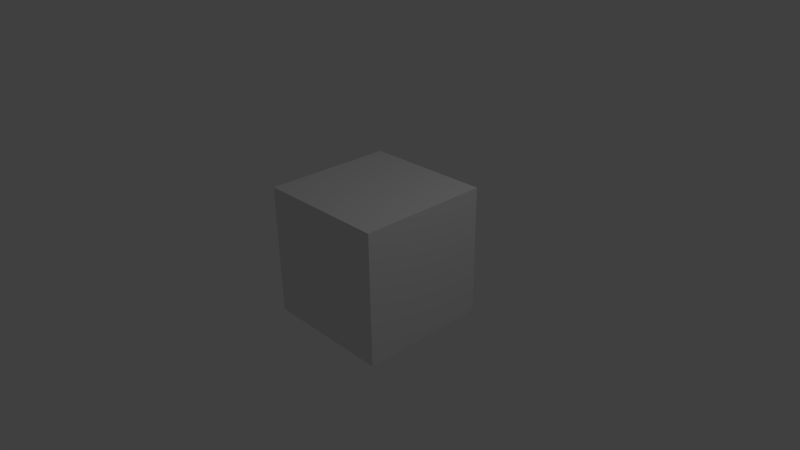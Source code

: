 # Source: node_group_socket_interface_compositor.blend  (saved by Blender 2.57.0; exported with 4.5.12 LTS)
import bpy
from mathutils import Matrix  # noqa: F401  (used for matrix-valued properties, if any)

bpy.ops.wm.read_factory_settings(use_empty=True)
scene = bpy.context.scene
scene.name = 'Scene'

# ---- collections
col_collection_1 = bpy.data.collections.new('Collection 1'); scene.collection.children.link(col_collection_1)

# ---- materials (node trees are filled in below, after node groups)
mat_material = bpy.data.materials.new('Material')
mat_material.alpha_threshold = 0.0
mat_material.use_transparent_shadow = False
mat_material.roughness = 0.5
mat_material.line_color = (0.0, 0.0, 0.0, 1.0)

# ---- material node trees

# ---- world
world_world = bpy.data.worlds.new('World'); scene.world = world_world
world_world.color = (0.05088, 0.05088, 0.05088)
world_world.use_sun_shadow = False
world_world.sun_shadow_jitter_overblur = 0.0
world_world.cycles.sampling_method = 'MANUAL'
world_world.cycles.sample_map_resolution = 256

# ---- cameras
cam_camera = bpy.data.cameras.new('Camera')
cam_camera.clip_end = 100.0
cam_camera.lens = 35.0
cam_camera.ortho_scale = 7.314
cam_camera.dof.focus_distance = 0.0
cam_camera.dof.aperture_fstop = 128.0

# ---- lights
light_lamp = bpy.data.lights.new('Lamp', 'POINT')
light_lamp.transmission_factor = 0.0
light_lamp.cutoff_distance = 30.0
light_lamp.energy = 100.0
light_lamp.shadow_buffer_clip_start = 1.001
light_lamp.shadow_soft_size = 1.0
light_lamp.shadow_maximum_resolution = 0.006
light_lamp.use_absolute_resolution = True
light_lamp.cycles.use_multiple_importance_sampling = False

# ---- meshes
me_cube = bpy.data.meshes.new('Cube')
me_cube.from_pydata([(1.0, 1.0, -1.0), (1.0, -1.0, -1.0), (-1.0, -1.0, -1.0), (-1.0, 1.0, -1.0), (1.0, 1.0, 1.0), (1.0, -1.0, 1.0), (-1.0, -1.0, 1.0), (-1.0, 1.0, 1.0)], [], [(0, 1, 2, 3), (4, 7, 6, 5), (0, 4, 5, 1), (1, 5, 6, 2), (2, 6, 7, 3), (4, 0, 3, 7)])
me_cube.materials.append(mat_material)
me_cube.use_remesh_preserve_volume = False
me_cube.use_remesh_preserve_attributes = False
me_cube.use_mirror_vertex_groups = False
me_cube.update()

# ---- objects
ob_cube = bpy.data.objects.new('Cube', me_cube)
ob_lamp = bpy.data.objects.new('Lamp', light_lamp)
ob_camera = bpy.data.objects.new('Camera', cam_camera)

# ---- transforms, parenting, visibility, modifiers, constraints
ob_cube.location = (0.0, 0.0, 0.0)
ob_cube.lock_rotations_4d = False
ob_cube.empty_display_type = 'ARROWS'
ob_cube.lineart.crease_threshold = 0.0
ob_lamp.location = (4.076, 1.005, 5.904)
ob_lamp.rotation_euler = (0.6503, 0.05522, 1.866)
ob_lamp.lock_rotations_4d = False
ob_lamp.empty_display_type = 'ARROWS'
ob_lamp.color = (0.0, 0.0, 0.0, 0.0)
ob_lamp.lineart.crease_threshold = 0.0
ob_camera.location = (7.481, -6.508, 5.344)
ob_camera.rotation_euler = (1.109, 0.01082, 0.8149)
ob_camera.lock_rotations_4d = False
ob_camera.empty_display_type = 'ARROWS'
ob_camera.color = (0.0, 0.0, 0.0, 0.0)
ob_camera.display_type = 'WIRE'
ob_camera.lineart.crease_threshold = 0.0

# ---- collection membership
col_collection_1.objects.link(ob_cube)
col_collection_1.objects.link(ob_lamp)
col_collection_1.objects.link(ob_camera)

# ---- scene / render settings (as saved in the file)
scene.camera = ob_camera
scene.frame_start = 1; scene.frame_end = 250; scene.frame_set(1)
scene.render.engine = 'BLENDER_EEVEE_NEXT'
scene.render.image_settings.color_mode = 'RGB'
scene.render.image_settings.compression = 90
scene.render.resolution_percentage = 50
scene.render.dither_intensity = 0.0
scene.render.bake_margin = 2
scene.render.bake_bias = 0.0
scene.cycles.use_denoising = False
scene.cycles.samples = 10
scene.cycles.sampling_pattern = 'TABULATED_SOBOL'
scene.cycles.light_sampling_threshold = 0.0
scene.cycles.use_adaptive_sampling = False
scene.cycles.use_light_tree = False
scene.cycles.blur_glossy = 0.0
scene.cycles.volume_bounces = 1
scene.cycles.pixel_filter_type = 'GAUSSIAN'
scene.cycles.sample_clamp_indirect = 0.0
scene.view_settings.view_transform = 'Standard'
bpy.context.view_layer.update()
